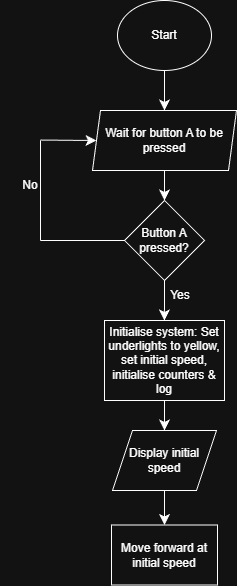

The diagram above was exported from draw.io. Its source (the exported page's mxGraphModel, read from the mxfile embedded in the PNG):
<mxGraphModel dx="512" dy="614" grid="1" gridSize="10" guides="1" tooltips="1" connect="1" arrows="1" fold="1" page="1" pageScale="1" pageWidth="827" pageHeight="1169" math="0" shadow="0">
  <root>
    <mxCell id="0" />
    <mxCell id="1" parent="0" />
    <mxCell id="sr9eZj2PhlAzOYsWKbCW-6" edge="1" parent="1" source="sr9eZj2PhlAzOYsWKbCW-3" style="edgeStyle=none;curved=1;rounded=0;orthogonalLoop=1;jettySize=auto;html=1;exitX=0.5;exitY=1;exitDx=0;exitDy=0;entryX=0.5;entryY=0;entryDx=0;entryDy=0;fontSize=12;startSize=8;endSize=8;" target="sr9eZj2PhlAzOYsWKbCW-4">
      <mxGeometry relative="1" as="geometry" />
    </mxCell>
    <mxCell id="sr9eZj2PhlAzOYsWKbCW-3" parent="1" style="ellipse;whiteSpace=wrap;html=1;" value="Start" vertex="1">
      <mxGeometry height="70" width="94" x="367" as="geometry" />
    </mxCell>
    <mxCell id="sr9eZj2PhlAzOYsWKbCW-7" edge="1" parent="1" source="sr9eZj2PhlAzOYsWKbCW-4" style="edgeStyle=none;curved=1;rounded=0;orthogonalLoop=1;jettySize=auto;html=1;exitX=0.5;exitY=1;exitDx=0;exitDy=0;entryX=0.5;entryY=0;entryDx=0;entryDy=0;fontSize=12;startSize=8;endSize=8;" target="sr9eZj2PhlAzOYsWKbCW-5">
      <mxGeometry relative="1" as="geometry" />
    </mxCell>
    <mxCell id="sr9eZj2PhlAzOYsWKbCW-4" parent="1" style="shape=parallelogram;perimeter=parallelogramPerimeter;whiteSpace=wrap;html=1;fixedSize=1;size=8;" value="Wait for button A to be pressed" vertex="1">
      <mxGeometry height="60" width="144" x="342" y="110" as="geometry" />
    </mxCell>
    <mxCell id="sr9eZj2PhlAzOYsWKbCW-8" edge="1" parent="1" source="sr9eZj2PhlAzOYsWKbCW-5" style="edgeStyle=none;curved=1;rounded=0;orthogonalLoop=1;jettySize=auto;html=1;exitX=0.5;exitY=1;exitDx=0;exitDy=0;fontSize=12;startSize=8;endSize=8;">
      <mxGeometry relative="1" as="geometry">
        <mxPoint x="413.90909090909076" y="320" as="targetPoint" />
      </mxGeometry>
    </mxCell>
    <mxCell id="sr9eZj2PhlAzOYsWKbCW-5" parent="1" style="rhombus;whiteSpace=wrap;html=1;" value="Button A pressed?" vertex="1">
      <mxGeometry height="80" width="80" x="374" y="200" as="geometry" />
    </mxCell>
    <mxCell id="sr9eZj2PhlAzOYsWKbCW-10" parent="1" style="text;html=1;whiteSpace=wrap;strokeColor=none;fillColor=none;align=center;verticalAlign=middle;rounded=0;" value="Yes" vertex="1">
      <mxGeometry height="30" width="60" x="400" y="280" as="geometry" />
    </mxCell>
    <mxCell id="sr9eZj2PhlAzOYsWKbCW-13" edge="1" parent="1" style="endArrow=none;html=1;rounded=0;fontSize=12;startSize=8;endSize=8;curved=1;" value="">
      <mxGeometry height="50" relative="1" width="50" as="geometry">
        <mxPoint x="290" y="240" as="sourcePoint" />
        <mxPoint x="374" y="240" as="targetPoint" />
      </mxGeometry>
    </mxCell>
    <mxCell id="sr9eZj2PhlAzOYsWKbCW-17" edge="1" parent="1" style="endArrow=none;html=1;rounded=0;fontSize=12;startSize=8;endSize=8;curved=1;" value="">
      <mxGeometry height="50" relative="1" width="50" as="geometry">
        <mxPoint x="290" y="240" as="sourcePoint" />
        <mxPoint x="290" y="140" as="targetPoint" />
      </mxGeometry>
    </mxCell>
    <mxCell id="sr9eZj2PhlAzOYsWKbCW-22" edge="1" parent="1" style="endArrow=classic;html=1;rounded=0;fontSize=12;startSize=8;endSize=8;curved=1;entryX=0;entryY=0.5;entryDx=0;entryDy=0;" target="sr9eZj2PhlAzOYsWKbCW-4" value="">
      <mxGeometry height="50" relative="1" width="50" as="geometry">
        <mxPoint x="290" y="139.55" as="sourcePoint" />
        <mxPoint x="340" y="140" as="targetPoint" />
      </mxGeometry>
    </mxCell>
    <mxCell id="sr9eZj2PhlAzOYsWKbCW-23" parent="1" style="text;html=1;whiteSpace=wrap;strokeColor=none;fillColor=none;align=center;verticalAlign=middle;rounded=0;" value="No" vertex="1">
      <mxGeometry height="30" width="60" x="250" y="170" as="geometry" />
    </mxCell>
    <mxCell id="sr9eZj2PhlAzOYsWKbCW-26" edge="1" parent="1" source="sr9eZj2PhlAzOYsWKbCW-24" style="edgeStyle=none;curved=1;rounded=0;orthogonalLoop=1;jettySize=auto;html=1;exitX=0.5;exitY=1;exitDx=0;exitDy=0;entryX=0.5;entryY=0;entryDx=0;entryDy=0;fontSize=12;startSize=8;endSize=8;" target="sr9eZj2PhlAzOYsWKbCW-25">
      <mxGeometry relative="1" as="geometry" />
    </mxCell>
    <mxCell id="sr9eZj2PhlAzOYsWKbCW-24" parent="1" style="rounded=0;whiteSpace=wrap;html=1;" value="Initialise system: Set underlights to yellow, set initial speed, initialise counters &amp;amp; log" vertex="1">
      <mxGeometry height="80" width="120" x="354" y="320" as="geometry" />
    </mxCell>
    <mxCell id="sr9eZj2PhlAzOYsWKbCW-30" edge="1" parent="1" source="sr9eZj2PhlAzOYsWKbCW-25" style="edgeStyle=none;curved=1;rounded=0;orthogonalLoop=1;jettySize=auto;html=1;exitX=0.5;exitY=1;exitDx=0;exitDy=0;entryX=0.5;entryY=0;entryDx=0;entryDy=0;fontSize=12;startSize=8;endSize=8;" target="sr9eZj2PhlAzOYsWKbCW-29">
      <mxGeometry relative="1" as="geometry" />
    </mxCell>
    <mxCell id="sr9eZj2PhlAzOYsWKbCW-25" parent="1" style="shape=parallelogram;perimeter=parallelogramPerimeter;whiteSpace=wrap;html=1;fixedSize=1;" value="Display initial speed" vertex="1">
      <mxGeometry height="60" width="104" x="362" y="430" as="geometry" />
    </mxCell>
    <mxCell id="sr9eZj2PhlAzOYsWKbCW-29" parent="1" style="rounded=0;whiteSpace=wrap;html=1;" value="Move forward at initial speed" vertex="1">
      <mxGeometry height="60" width="106" x="361" y="524.5" as="geometry" />
    </mxCell>
  </root>
</mxGraphModel>